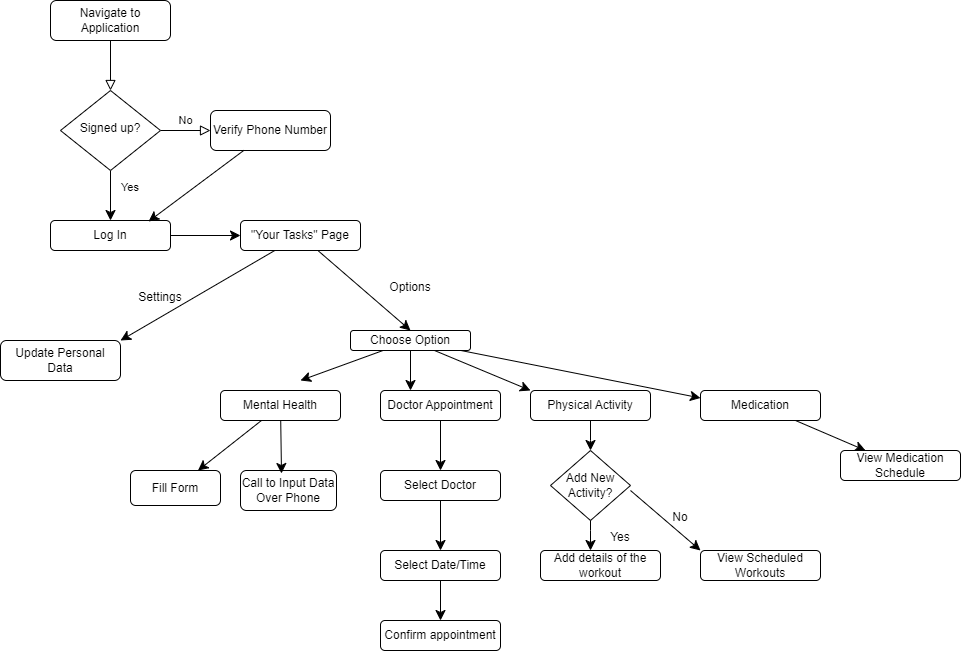

The diagram above was exported from draw.io. Its source (the exported page's mxGraphModel, read from the mxfile embedded in the PNG):
<mxGraphModel dx="1478" dy="613" grid="1" gridSize="10" guides="1" tooltips="1" connect="1" arrows="1" fold="1" page="1" pageScale="1" pageWidth="827" pageHeight="1169" math="0" shadow="0">
  <root>
    <mxCell id="WIyWlLk6GJQsqaUBKTNV-0" />
    <mxCell id="WIyWlLk6GJQsqaUBKTNV-1" parent="WIyWlLk6GJQsqaUBKTNV-0" />
    <mxCell id="WIyWlLk6GJQsqaUBKTNV-2" value="" style="rounded=0;html=1;jettySize=auto;orthogonalLoop=1;fontSize=11;endArrow=block;endFill=0;endSize=8;strokeWidth=1;shadow=0;labelBackgroundColor=none;edgeStyle=orthogonalEdgeStyle;" parent="WIyWlLk6GJQsqaUBKTNV-1" source="WIyWlLk6GJQsqaUBKTNV-3" target="WIyWlLk6GJQsqaUBKTNV-6" edge="1">
      <mxGeometry relative="1" as="geometry" />
    </mxCell>
    <mxCell id="WIyWlLk6GJQsqaUBKTNV-3" value="Navigate to Application" style="rounded=1;whiteSpace=wrap;html=1;fontSize=12;glass=0;strokeWidth=1;shadow=0;" parent="WIyWlLk6GJQsqaUBKTNV-1" vertex="1">
      <mxGeometry x="160" y="80" width="120" height="40" as="geometry" />
    </mxCell>
    <mxCell id="WIyWlLk6GJQsqaUBKTNV-5" value="No" style="edgeStyle=orthogonalEdgeStyle;rounded=0;html=1;jettySize=auto;orthogonalLoop=1;fontSize=11;endArrow=block;endFill=0;endSize=8;strokeWidth=1;shadow=0;labelBackgroundColor=none;" parent="WIyWlLk6GJQsqaUBKTNV-1" source="WIyWlLk6GJQsqaUBKTNV-6" target="WIyWlLk6GJQsqaUBKTNV-7" edge="1">
      <mxGeometry y="10" relative="1" as="geometry">
        <mxPoint as="offset" />
      </mxGeometry>
    </mxCell>
    <mxCell id="uNXZuMUkCCOYWcbsdmnJ-3" style="edgeStyle=none;curved=1;rounded=0;orthogonalLoop=1;jettySize=auto;html=1;fontSize=12;startSize=8;endSize=8;" parent="WIyWlLk6GJQsqaUBKTNV-1" source="WIyWlLk6GJQsqaUBKTNV-6" edge="1">
      <mxGeometry relative="1" as="geometry">
        <mxPoint x="220" y="300" as="targetPoint" />
      </mxGeometry>
    </mxCell>
    <mxCell id="WIyWlLk6GJQsqaUBKTNV-6" value="Signed up?" style="rhombus;whiteSpace=wrap;html=1;shadow=0;fontFamily=Helvetica;fontSize=12;align=center;strokeWidth=1;spacing=6;spacingTop=-4;" parent="WIyWlLk6GJQsqaUBKTNV-1" vertex="1">
      <mxGeometry x="170" y="170" width="100" height="80" as="geometry" />
    </mxCell>
    <mxCell id="WIyWlLk6GJQsqaUBKTNV-7" value="Verify Phone Number" style="rounded=1;whiteSpace=wrap;html=1;fontSize=12;glass=0;strokeWidth=1;shadow=0;" parent="WIyWlLk6GJQsqaUBKTNV-1" vertex="1">
      <mxGeometry x="320" y="190" width="120" height="40" as="geometry" />
    </mxCell>
    <mxCell id="WIyWlLk6GJQsqaUBKTNV-12" value="Update Personal Data" style="rounded=1;whiteSpace=wrap;html=1;fontSize=12;glass=0;strokeWidth=1;shadow=0;" parent="WIyWlLk6GJQsqaUBKTNV-1" vertex="1">
      <mxGeometry x="110" y="420" width="120" height="40" as="geometry" />
    </mxCell>
    <mxCell id="uNXZuMUkCCOYWcbsdmnJ-15" value="" style="edgeStyle=none;curved=1;rounded=0;orthogonalLoop=1;jettySize=auto;html=1;fontSize=12;startSize=8;endSize=8;" parent="WIyWlLk6GJQsqaUBKTNV-1" source="uNXZuMUkCCOYWcbsdmnJ-4" target="uNXZuMUkCCOYWcbsdmnJ-6" edge="1">
      <mxGeometry relative="1" as="geometry" />
    </mxCell>
    <mxCell id="uNXZuMUkCCOYWcbsdmnJ-4" value="Log In" style="rounded=1;whiteSpace=wrap;html=1;" parent="WIyWlLk6GJQsqaUBKTNV-1" vertex="1">
      <mxGeometry x="160" y="300" width="120" height="30" as="geometry" />
    </mxCell>
    <mxCell id="uNXZuMUkCCOYWcbsdmnJ-16" style="edgeStyle=none;curved=1;rounded=0;orthogonalLoop=1;jettySize=auto;html=1;entryX=0.5;entryY=0;entryDx=0;entryDy=0;fontSize=12;startSize=8;endSize=8;" parent="WIyWlLk6GJQsqaUBKTNV-1" source="uNXZuMUkCCOYWcbsdmnJ-6" edge="1">
      <mxGeometry relative="1" as="geometry">
        <mxPoint x="230" y="420" as="targetPoint" />
      </mxGeometry>
    </mxCell>
    <mxCell id="uNXZuMUkCCOYWcbsdmnJ-25" style="edgeStyle=none;curved=1;rounded=0;orthogonalLoop=1;jettySize=auto;html=1;entryX=0.5;entryY=0;entryDx=0;entryDy=0;fontSize=12;startSize=8;endSize=8;" parent="WIyWlLk6GJQsqaUBKTNV-1" source="uNXZuMUkCCOYWcbsdmnJ-6" target="uNXZuMUkCCOYWcbsdmnJ-24" edge="1">
      <mxGeometry relative="1" as="geometry" />
    </mxCell>
    <mxCell id="uNXZuMUkCCOYWcbsdmnJ-6" value="&quot;Your Tasks&quot; Page" style="rounded=1;whiteSpace=wrap;html=1;" parent="WIyWlLk6GJQsqaUBKTNV-1" vertex="1">
      <mxGeometry x="350" y="300" width="120" height="30" as="geometry" />
    </mxCell>
    <mxCell id="uNXZuMUkCCOYWcbsdmnJ-14" style="edgeStyle=none;curved=1;rounded=0;orthogonalLoop=1;jettySize=auto;html=1;entryX=0.817;entryY=0.033;entryDx=0;entryDy=0;entryPerimeter=0;fontSize=12;startSize=8;endSize=8;" parent="WIyWlLk6GJQsqaUBKTNV-1" source="WIyWlLk6GJQsqaUBKTNV-7" target="uNXZuMUkCCOYWcbsdmnJ-4" edge="1">
      <mxGeometry relative="1" as="geometry" />
    </mxCell>
    <mxCell id="uNXZuMUkCCOYWcbsdmnJ-19" value="&lt;font style=&quot;font-size: 11px;&quot;&gt;Yes&lt;/font&gt;" style="text;html=1;align=center;verticalAlign=middle;whiteSpace=wrap;rounded=0;fontSize=16;" parent="WIyWlLk6GJQsqaUBKTNV-1" vertex="1">
      <mxGeometry x="210" y="250" width="60" height="30" as="geometry" />
    </mxCell>
    <mxCell id="uNXZuMUkCCOYWcbsdmnJ-20" value="&lt;font style=&quot;font-size: 12px;&quot;&gt;Settings&lt;/font&gt;" style="text;html=1;align=center;verticalAlign=middle;whiteSpace=wrap;rounded=0;fontSize=16;" parent="WIyWlLk6GJQsqaUBKTNV-1" vertex="1">
      <mxGeometry x="240" y="360" width="60" height="30" as="geometry" />
    </mxCell>
    <mxCell id="uNXZuMUkCCOYWcbsdmnJ-33" style="edgeStyle=none;curved=1;rounded=0;orthogonalLoop=1;jettySize=auto;html=1;entryX=0.25;entryY=0;entryDx=0;entryDy=0;fontSize=12;startSize=8;endSize=8;" parent="WIyWlLk6GJQsqaUBKTNV-1" source="uNXZuMUkCCOYWcbsdmnJ-24" target="uNXZuMUkCCOYWcbsdmnJ-29" edge="1">
      <mxGeometry relative="1" as="geometry" />
    </mxCell>
    <mxCell id="uNXZuMUkCCOYWcbsdmnJ-34" style="edgeStyle=none;curved=1;rounded=0;orthogonalLoop=1;jettySize=auto;html=1;entryX=0;entryY=0;entryDx=0;entryDy=0;fontSize=12;startSize=8;endSize=8;" parent="WIyWlLk6GJQsqaUBKTNV-1" source="uNXZuMUkCCOYWcbsdmnJ-24" target="uNXZuMUkCCOYWcbsdmnJ-30" edge="1">
      <mxGeometry relative="1" as="geometry" />
    </mxCell>
    <mxCell id="uNXZuMUkCCOYWcbsdmnJ-35" style="edgeStyle=none;curved=1;rounded=0;orthogonalLoop=1;jettySize=auto;html=1;entryX=0;entryY=0.25;entryDx=0;entryDy=0;fontSize=12;startSize=8;endSize=8;" parent="WIyWlLk6GJQsqaUBKTNV-1" source="uNXZuMUkCCOYWcbsdmnJ-24" target="uNXZuMUkCCOYWcbsdmnJ-31" edge="1">
      <mxGeometry relative="1" as="geometry" />
    </mxCell>
    <mxCell id="uNXZuMUkCCOYWcbsdmnJ-24" value="Choose Option" style="rounded=1;whiteSpace=wrap;html=1;" parent="WIyWlLk6GJQsqaUBKTNV-1" vertex="1">
      <mxGeometry x="460" y="410" width="120" height="20" as="geometry" />
    </mxCell>
    <mxCell id="uNXZuMUkCCOYWcbsdmnJ-26" value="&lt;font style=&quot;font-size: 12px;&quot;&gt;Options&lt;/font&gt;" style="text;html=1;align=center;verticalAlign=middle;whiteSpace=wrap;rounded=0;fontSize=16;" parent="WIyWlLk6GJQsqaUBKTNV-1" vertex="1">
      <mxGeometry x="490" y="350" width="60" height="30" as="geometry" />
    </mxCell>
    <mxCell id="uNXZuMUkCCOYWcbsdmnJ-41" style="edgeStyle=none;curved=1;rounded=0;orthogonalLoop=1;jettySize=auto;html=1;entryX=0.75;entryY=0;entryDx=0;entryDy=0;fontSize=12;startSize=8;endSize=8;" parent="WIyWlLk6GJQsqaUBKTNV-1" source="uNXZuMUkCCOYWcbsdmnJ-28" target="uNXZuMUkCCOYWcbsdmnJ-38" edge="1">
      <mxGeometry relative="1" as="geometry" />
    </mxCell>
    <mxCell id="uNXZuMUkCCOYWcbsdmnJ-28" value="Mental Health" style="rounded=1;whiteSpace=wrap;html=1;" parent="WIyWlLk6GJQsqaUBKTNV-1" vertex="1">
      <mxGeometry x="330" y="470" width="120" height="30" as="geometry" />
    </mxCell>
    <mxCell id="uNXZuMUkCCOYWcbsdmnJ-45" style="edgeStyle=none;curved=1;rounded=0;orthogonalLoop=1;jettySize=auto;html=1;entryX=0.5;entryY=0;entryDx=0;entryDy=0;fontSize=12;startSize=8;endSize=8;" parent="WIyWlLk6GJQsqaUBKTNV-1" source="uNXZuMUkCCOYWcbsdmnJ-29" target="uNXZuMUkCCOYWcbsdmnJ-44" edge="1">
      <mxGeometry relative="1" as="geometry" />
    </mxCell>
    <mxCell id="uNXZuMUkCCOYWcbsdmnJ-29" value="Doctor Appointment" style="rounded=1;whiteSpace=wrap;html=1;" parent="WIyWlLk6GJQsqaUBKTNV-1" vertex="1">
      <mxGeometry x="490" y="470" width="120" height="30" as="geometry" />
    </mxCell>
    <mxCell id="uNXZuMUkCCOYWcbsdmnJ-52" value="" style="edgeStyle=none;curved=1;rounded=0;orthogonalLoop=1;jettySize=auto;html=1;fontSize=12;startSize=8;endSize=8;" parent="WIyWlLk6GJQsqaUBKTNV-1" source="uNXZuMUkCCOYWcbsdmnJ-30" target="uNXZuMUkCCOYWcbsdmnJ-51" edge="1">
      <mxGeometry relative="1" as="geometry">
        <Array as="points">
          <mxPoint x="700" y="520" />
        </Array>
      </mxGeometry>
    </mxCell>
    <mxCell id="uNXZuMUkCCOYWcbsdmnJ-30" value="Physical Activity" style="rounded=1;whiteSpace=wrap;html=1;" parent="WIyWlLk6GJQsqaUBKTNV-1" vertex="1">
      <mxGeometry x="640" y="470" width="120" height="30" as="geometry" />
    </mxCell>
    <mxCell id="uNXZuMUkCCOYWcbsdmnJ-61" style="edgeStyle=none;curved=1;rounded=0;orthogonalLoop=1;jettySize=auto;html=1;fontSize=12;startSize=8;endSize=8;" parent="WIyWlLk6GJQsqaUBKTNV-1" source="uNXZuMUkCCOYWcbsdmnJ-31" target="uNXZuMUkCCOYWcbsdmnJ-60" edge="1">
      <mxGeometry relative="1" as="geometry" />
    </mxCell>
    <mxCell id="uNXZuMUkCCOYWcbsdmnJ-31" value="Medication" style="rounded=1;whiteSpace=wrap;html=1;" parent="WIyWlLk6GJQsqaUBKTNV-1" vertex="1">
      <mxGeometry x="810" y="470" width="120" height="30" as="geometry" />
    </mxCell>
    <mxCell id="uNXZuMUkCCOYWcbsdmnJ-32" style="edgeStyle=none;curved=1;rounded=0;orthogonalLoop=1;jettySize=auto;html=1;fontSize=12;startSize=8;endSize=8;" parent="WIyWlLk6GJQsqaUBKTNV-1" source="uNXZuMUkCCOYWcbsdmnJ-24" edge="1">
      <mxGeometry relative="1" as="geometry">
        <mxPoint x="410" y="460" as="targetPoint" />
      </mxGeometry>
    </mxCell>
    <mxCell id="uNXZuMUkCCOYWcbsdmnJ-38" value="Fill Form" style="rounded=1;whiteSpace=wrap;html=1;" parent="WIyWlLk6GJQsqaUBKTNV-1" vertex="1">
      <mxGeometry x="240" y="550" width="90" height="35" as="geometry" />
    </mxCell>
    <mxCell id="uNXZuMUkCCOYWcbsdmnJ-40" value="Call to Input Data Over Phone" style="rounded=1;whiteSpace=wrap;html=1;" parent="WIyWlLk6GJQsqaUBKTNV-1" vertex="1">
      <mxGeometry x="350" y="550" width="96" height="40" as="geometry" />
    </mxCell>
    <mxCell id="uNXZuMUkCCOYWcbsdmnJ-42" style="edgeStyle=none;curved=1;rounded=0;orthogonalLoop=1;jettySize=auto;html=1;entryX=0.427;entryY=0.075;entryDx=0;entryDy=0;entryPerimeter=0;fontSize=12;startSize=8;endSize=8;" parent="WIyWlLk6GJQsqaUBKTNV-1" source="uNXZuMUkCCOYWcbsdmnJ-28" target="uNXZuMUkCCOYWcbsdmnJ-40" edge="1">
      <mxGeometry relative="1" as="geometry" />
    </mxCell>
    <mxCell id="uNXZuMUkCCOYWcbsdmnJ-43" style="edgeStyle=none;curved=1;rounded=0;orthogonalLoop=1;jettySize=auto;html=1;exitX=0.75;exitY=0;exitDx=0;exitDy=0;fontSize=12;startSize=8;endSize=8;" parent="WIyWlLk6GJQsqaUBKTNV-1" source="uNXZuMUkCCOYWcbsdmnJ-40" target="uNXZuMUkCCOYWcbsdmnJ-40" edge="1">
      <mxGeometry relative="1" as="geometry" />
    </mxCell>
    <mxCell id="uNXZuMUkCCOYWcbsdmnJ-46" style="edgeStyle=none;curved=1;rounded=0;orthogonalLoop=1;jettySize=auto;html=1;fontSize=12;startSize=8;endSize=8;" parent="WIyWlLk6GJQsqaUBKTNV-1" source="uNXZuMUkCCOYWcbsdmnJ-44" edge="1">
      <mxGeometry relative="1" as="geometry">
        <mxPoint x="550" y="630" as="targetPoint" />
      </mxGeometry>
    </mxCell>
    <mxCell id="uNXZuMUkCCOYWcbsdmnJ-44" value="Select Doctor" style="rounded=1;whiteSpace=wrap;html=1;" parent="WIyWlLk6GJQsqaUBKTNV-1" vertex="1">
      <mxGeometry x="490" y="550" width="120" height="30" as="geometry" />
    </mxCell>
    <mxCell id="uNXZuMUkCCOYWcbsdmnJ-48" style="edgeStyle=none;curved=1;rounded=0;orthogonalLoop=1;jettySize=auto;html=1;fontSize=12;startSize=8;endSize=8;" parent="WIyWlLk6GJQsqaUBKTNV-1" source="uNXZuMUkCCOYWcbsdmnJ-47" edge="1">
      <mxGeometry relative="1" as="geometry">
        <mxPoint x="550" y="700" as="targetPoint" />
      </mxGeometry>
    </mxCell>
    <mxCell id="uNXZuMUkCCOYWcbsdmnJ-47" value="Select Date/Time" style="rounded=1;whiteSpace=wrap;html=1;" parent="WIyWlLk6GJQsqaUBKTNV-1" vertex="1">
      <mxGeometry x="490" y="630" width="120" height="30" as="geometry" />
    </mxCell>
    <mxCell id="uNXZuMUkCCOYWcbsdmnJ-49" value="Confirm appointment" style="rounded=1;whiteSpace=wrap;html=1;" parent="WIyWlLk6GJQsqaUBKTNV-1" vertex="1">
      <mxGeometry x="490" y="700" width="120" height="30" as="geometry" />
    </mxCell>
    <mxCell id="uNXZuMUkCCOYWcbsdmnJ-51" value="Add New Activity?" style="rhombus;whiteSpace=wrap;html=1;" parent="WIyWlLk6GJQsqaUBKTNV-1" vertex="1">
      <mxGeometry x="660" y="530" width="80" height="70" as="geometry" />
    </mxCell>
    <mxCell id="uNXZuMUkCCOYWcbsdmnJ-53" value="Add details of the workout" style="rounded=1;whiteSpace=wrap;html=1;" parent="WIyWlLk6GJQsqaUBKTNV-1" vertex="1">
      <mxGeometry x="650" y="630" width="120" height="30" as="geometry" />
    </mxCell>
    <mxCell id="uNXZuMUkCCOYWcbsdmnJ-54" style="edgeStyle=none;curved=1;rounded=0;orthogonalLoop=1;jettySize=auto;html=1;fontSize=12;startSize=8;endSize=8;" parent="WIyWlLk6GJQsqaUBKTNV-1" source="uNXZuMUkCCOYWcbsdmnJ-51" edge="1">
      <mxGeometry relative="1" as="geometry">
        <mxPoint x="700" y="630" as="targetPoint" />
        <Array as="points">
          <mxPoint x="700" y="610" />
        </Array>
      </mxGeometry>
    </mxCell>
    <mxCell id="uNXZuMUkCCOYWcbsdmnJ-55" value="" style="endArrow=classic;html=1;rounded=0;fontSize=12;startSize=8;endSize=8;" parent="WIyWlLk6GJQsqaUBKTNV-1" edge="1">
      <mxGeometry width="50" height="50" relative="1" as="geometry">
        <mxPoint x="740" y="570" as="sourcePoint" />
        <mxPoint x="810" y="630" as="targetPoint" />
      </mxGeometry>
    </mxCell>
    <mxCell id="uNXZuMUkCCOYWcbsdmnJ-56" value="View Scheduled Workouts" style="rounded=1;whiteSpace=wrap;html=1;" parent="WIyWlLk6GJQsqaUBKTNV-1" vertex="1">
      <mxGeometry x="810" y="630" width="120" height="30" as="geometry" />
    </mxCell>
    <mxCell id="uNXZuMUkCCOYWcbsdmnJ-58" value="&lt;font style=&quot;font-size: 12px;&quot;&gt;Yes&lt;/font&gt;" style="text;html=1;align=center;verticalAlign=middle;whiteSpace=wrap;rounded=0;fontSize=16;" parent="WIyWlLk6GJQsqaUBKTNV-1" vertex="1">
      <mxGeometry x="700" y="610" width="60" height="10" as="geometry" />
    </mxCell>
    <mxCell id="uNXZuMUkCCOYWcbsdmnJ-59" value="&lt;font style=&quot;font-size: 12px;&quot;&gt;No&lt;/font&gt;" style="text;html=1;align=center;verticalAlign=middle;whiteSpace=wrap;rounded=0;fontSize=16;" parent="WIyWlLk6GJQsqaUBKTNV-1" vertex="1">
      <mxGeometry x="760" y="590" width="60" height="10" as="geometry" />
    </mxCell>
    <mxCell id="uNXZuMUkCCOYWcbsdmnJ-60" value="View Medication Schedule" style="rounded=1;whiteSpace=wrap;html=1;" parent="WIyWlLk6GJQsqaUBKTNV-1" vertex="1">
      <mxGeometry x="950" y="530" width="120" height="30" as="geometry" />
    </mxCell>
  </root>
</mxGraphModel>